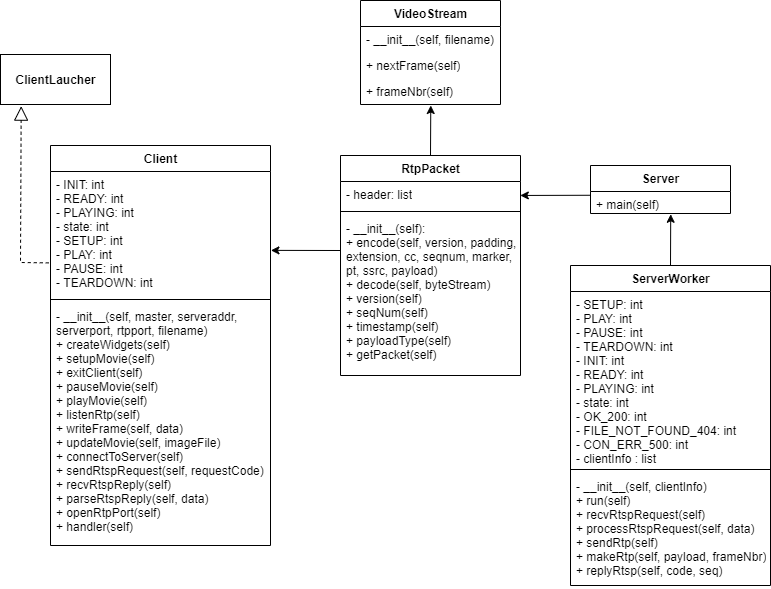

The diagram above was exported from draw.io. Its source (the exported page's mxGraphModel, read from the mxfile embedded in the PNG):
<mxGraphModel dx="766" dy="364" grid="1" gridSize="10" guides="1" tooltips="1" connect="1" arrows="1" fold="1" page="1" pageScale="1" pageWidth="827" pageHeight="1169" math="0" shadow="0">
  <root>
    <mxCell id="0" />
    <mxCell id="1" parent="0" />
    <mxCell id="dldk93fyPK2vpiKvjlRs-6" value="RtpPacket" style="swimlane;fontStyle=1;align=center;verticalAlign=top;childLayout=stackLayout;horizontal=1;startSize=26;horizontalStack=0;resizeParent=1;resizeParentMax=0;resizeLast=0;collapsible=1;marginBottom=0;fillColor=none;gradientColor=none;html=1;" parent="1" vertex="1">
      <mxGeometry x="360" y="155" width="180" height="220" as="geometry" />
    </mxCell>
    <mxCell id="dldk93fyPK2vpiKvjlRs-7" value="- header: list" style="text;strokeColor=none;fillColor=none;align=left;verticalAlign=top;spacingLeft=4;spacingRight=4;overflow=hidden;rotatable=0;points=[[0,0.5],[1,0.5]];portConstraint=eastwest;html=1;" parent="dldk93fyPK2vpiKvjlRs-6" vertex="1">
      <mxGeometry y="26" width="180" height="26" as="geometry" />
    </mxCell>
    <mxCell id="dldk93fyPK2vpiKvjlRs-8" value="" style="line;strokeWidth=1;fillColor=none;align=left;verticalAlign=middle;spacingTop=-1;spacingLeft=3;spacingRight=3;rotatable=0;labelPosition=right;points=[];portConstraint=eastwest;html=1;" parent="dldk93fyPK2vpiKvjlRs-6" vertex="1">
      <mxGeometry y="52" width="180" height="8" as="geometry" />
    </mxCell>
    <mxCell id="dldk93fyPK2vpiKvjlRs-9" value="-&amp;nbsp;__init__(self):&lt;br&gt;+ encode(self, version, padding, &lt;br&gt;extension, cc, seqnum, marker, &lt;br&gt;pt, ssrc, payload)&lt;br&gt;+ decode(self, byteStream)&lt;br&gt;+ version(self)&lt;br&gt;+ seqNum(self)&lt;br&gt;+ timestamp(self)&lt;br&gt;+ payloadType(self)&lt;br&gt;+ getPacket(self)" style="text;strokeColor=none;fillColor=none;align=left;verticalAlign=top;spacingLeft=4;spacingRight=4;overflow=hidden;rotatable=0;points=[[0,0.5],[1,0.5]];portConstraint=eastwest;html=1;" parent="dldk93fyPK2vpiKvjlRs-6" vertex="1">
      <mxGeometry y="60" width="180" height="160" as="geometry" />
    </mxCell>
    <mxCell id="dldk93fyPK2vpiKvjlRs-10" value="Client&lt;br&gt;" style="swimlane;fontStyle=1;align=center;verticalAlign=top;childLayout=stackLayout;horizontal=1;startSize=26;horizontalStack=0;resizeParent=1;resizeParentMax=0;resizeLast=0;collapsible=1;marginBottom=0;fillColor=none;gradientColor=none;html=1;" parent="1" vertex="1">
      <mxGeometry x="70" y="145" width="220" height="400" as="geometry" />
    </mxCell>
    <mxCell id="dldk93fyPK2vpiKvjlRs-11" value="&lt;div&gt;- INIT: int&amp;nbsp;&lt;/div&gt;&lt;div&gt;- READY: int&lt;/div&gt;&lt;div&gt;- PLAYING: int&amp;nbsp;&lt;/div&gt;&lt;div&gt;- state: int&lt;/div&gt;&lt;div&gt;&lt;span&gt;&#09;&lt;/span&gt;&lt;/div&gt;&lt;div&gt;- SETUP: int&lt;/div&gt;&lt;div&gt;- PLAY: int&lt;/div&gt;&lt;div&gt;- PAUSE: int&lt;/div&gt;&lt;div&gt;- TEARDOWN: int&lt;/div&gt;" style="text;strokeColor=none;fillColor=none;align=left;verticalAlign=top;spacingLeft=4;spacingRight=4;overflow=hidden;rotatable=0;points=[[0,0.5],[1,0.5]];portConstraint=eastwest;html=1;" parent="dldk93fyPK2vpiKvjlRs-10" vertex="1">
      <mxGeometry y="26" width="220" height="124" as="geometry" />
    </mxCell>
    <mxCell id="dldk93fyPK2vpiKvjlRs-12" value="" style="line;strokeWidth=1;fillColor=none;align=left;verticalAlign=middle;spacingTop=-1;spacingLeft=3;spacingRight=3;rotatable=0;labelPosition=right;points=[];portConstraint=eastwest;html=1;" parent="dldk93fyPK2vpiKvjlRs-10" vertex="1">
      <mxGeometry y="150" width="220" height="8" as="geometry" />
    </mxCell>
    <mxCell id="dldk93fyPK2vpiKvjlRs-13" value="- __init__(self, master, serveraddr, &lt;br&gt;serverport, rtpport, filename)&lt;br&gt;+ createWidgets(self)&lt;br&gt;+ setupMovie(self)&lt;br&gt;+ exitClient(self)&lt;br&gt;+ pauseMovie(self)&lt;br&gt;+ playMovie(self)&lt;br&gt;+ listenRtp(self)&lt;br&gt;+ writeFrame(self, data)&lt;br&gt;+ updateMovie(self, imageFile)&lt;br&gt;+ connectToServer(self)&lt;br&gt;+ sendRtspRequest(self, requestCode)&lt;br&gt;+ recvRtspReply(self)&lt;br&gt;+ parseRtspReply(self, data)&lt;br&gt;+ openRtpPort(self)&lt;br&gt;+ handler(self)" style="text;strokeColor=none;fillColor=none;align=left;verticalAlign=top;spacingLeft=4;spacingRight=4;overflow=hidden;rotatable=0;points=[[0,0.5],[1,0.5]];portConstraint=eastwest;html=1;" parent="dldk93fyPK2vpiKvjlRs-10" vertex="1">
      <mxGeometry y="158" width="220" height="242" as="geometry" />
    </mxCell>
    <mxCell id="dldk93fyPK2vpiKvjlRs-14" value="ServerWorker" style="swimlane;fontStyle=1;align=center;verticalAlign=top;childLayout=stackLayout;horizontal=1;startSize=26;horizontalStack=0;resizeParent=1;resizeParentMax=0;resizeLast=0;collapsible=1;marginBottom=0;fontFamily=Helvetica;fillColor=none;gradientColor=none;html=1;" parent="1" vertex="1">
      <mxGeometry x="590" y="265" width="200" height="320" as="geometry" />
    </mxCell>
    <mxCell id="dldk93fyPK2vpiKvjlRs-15" value="&lt;div&gt;- SETUP: int&lt;/div&gt;&lt;div&gt;- PLAY: int&lt;/div&gt;&lt;div&gt;- PAUSE: int&lt;/div&gt;&lt;div&gt;- TEARDOWN: int&lt;/div&gt;&lt;div&gt;- INIT: int&lt;/div&gt;&lt;div&gt;- READY: int&lt;/div&gt;&lt;div&gt;- PLAYING: int&lt;/div&gt;&lt;div&gt;- state: int&lt;/div&gt;&lt;div&gt;- OK_200: int&lt;/div&gt;&lt;div&gt;- FILE_NOT_FOUND_404: int&amp;nbsp;&lt;/div&gt;&lt;div&gt;- CON_ERR_500: int&lt;/div&gt;&lt;div&gt;-&amp;nbsp;clientInfo : list&lt;/div&gt;" style="text;strokeColor=none;fillColor=none;align=left;verticalAlign=top;spacingLeft=4;spacingRight=4;overflow=hidden;rotatable=0;points=[[0,0.5],[1,0.5]];portConstraint=eastwest;fontFamily=Helvetica;html=1;" parent="dldk93fyPK2vpiKvjlRs-14" vertex="1">
      <mxGeometry y="26" width="200" height="174" as="geometry" />
    </mxCell>
    <mxCell id="dldk93fyPK2vpiKvjlRs-16" value="" style="line;strokeWidth=1;fillColor=none;align=left;verticalAlign=middle;spacingTop=-1;spacingLeft=3;spacingRight=3;rotatable=0;labelPosition=right;points=[];portConstraint=eastwest;fontFamily=Helvetica;html=1;" parent="dldk93fyPK2vpiKvjlRs-14" vertex="1">
      <mxGeometry y="200" width="200" height="8" as="geometry" />
    </mxCell>
    <mxCell id="dldk93fyPK2vpiKvjlRs-17" value="-&amp;nbsp;__init__(self, clientInfo)&lt;br&gt;+ run(self)&lt;br&gt;+ recvRtspRequest(self)&lt;br&gt;+ processRtspRequest(self, data)&lt;br&gt;+ sendRtp(self)&lt;br&gt;+ makeRtp(self, payload, frameNbr)&lt;br&gt;+ replyRtsp(self, code, seq)" style="text;strokeColor=none;fillColor=none;align=left;verticalAlign=top;spacingLeft=4;spacingRight=4;overflow=hidden;rotatable=0;points=[[0,0.5],[1,0.5]];portConstraint=eastwest;fontFamily=Helvetica;html=1;" parent="dldk93fyPK2vpiKvjlRs-14" vertex="1">
      <mxGeometry y="208" width="200" height="112" as="geometry" />
    </mxCell>
    <mxCell id="dldk93fyPK2vpiKvjlRs-22" value="&lt;b&gt;Server&lt;/b&gt;" style="swimlane;fontStyle=0;childLayout=stackLayout;horizontal=1;startSize=26;fillColor=none;horizontalStack=0;resizeParent=1;resizeParentMax=0;resizeLast=0;collapsible=1;marginBottom=0;fontFamily=Helvetica;html=1;" parent="1" vertex="1">
      <mxGeometry x="610" y="165" width="140" height="48" as="geometry" />
    </mxCell>
    <mxCell id="dldk93fyPK2vpiKvjlRs-23" value="+ main(self)" style="text;strokeColor=none;fillColor=none;align=left;verticalAlign=top;spacingLeft=4;spacingRight=4;overflow=hidden;rotatable=0;points=[[0,0.5],[1,0.5]];portConstraint=eastwest;fontFamily=Helvetica;html=1;" parent="dldk93fyPK2vpiKvjlRs-22" vertex="1">
      <mxGeometry y="26" width="140" height="22" as="geometry" />
    </mxCell>
    <mxCell id="dldk93fyPK2vpiKvjlRs-26" value="&lt;b&gt;VideoStream&lt;/b&gt;" style="swimlane;fontStyle=0;childLayout=stackLayout;horizontal=1;startSize=26;fillColor=none;horizontalStack=0;resizeParent=1;resizeParentMax=0;resizeLast=0;collapsible=1;marginBottom=0;fontFamily=Helvetica;html=1;" parent="1" vertex="1">
      <mxGeometry x="380" width="140" height="104" as="geometry" />
    </mxCell>
    <mxCell id="dldk93fyPK2vpiKvjlRs-27" value="-&amp;nbsp;__init__(self, filename)" style="text;strokeColor=none;fillColor=none;align=left;verticalAlign=top;spacingLeft=4;spacingRight=4;overflow=hidden;rotatable=0;points=[[0,0.5],[1,0.5]];portConstraint=eastwest;fontFamily=Helvetica;html=1;" parent="dldk93fyPK2vpiKvjlRs-26" vertex="1">
      <mxGeometry y="26" width="140" height="26" as="geometry" />
    </mxCell>
    <mxCell id="dldk93fyPK2vpiKvjlRs-28" value="+ nextFrame(self)" style="text;strokeColor=none;fillColor=none;align=left;verticalAlign=top;spacingLeft=4;spacingRight=4;overflow=hidden;rotatable=0;points=[[0,0.5],[1,0.5]];portConstraint=eastwest;fontFamily=Helvetica;html=1;" parent="dldk93fyPK2vpiKvjlRs-26" vertex="1">
      <mxGeometry y="52" width="140" height="26" as="geometry" />
    </mxCell>
    <mxCell id="dldk93fyPK2vpiKvjlRs-29" value="+ frameNbr(self)" style="text;strokeColor=none;fillColor=none;align=left;verticalAlign=top;spacingLeft=4;spacingRight=4;overflow=hidden;rotatable=0;points=[[0,0.5],[1,0.5]];portConstraint=eastwest;fontFamily=Helvetica;html=1;" parent="dldk93fyPK2vpiKvjlRs-26" vertex="1">
      <mxGeometry y="78" width="140" height="26" as="geometry" />
    </mxCell>
    <mxCell id="dldk93fyPK2vpiKvjlRs-30" value="&lt;b&gt;ClientLaucher&lt;/b&gt;" style="html=1;fontFamily=Helvetica;fillColor=none;gradientColor=none;" parent="1" vertex="1">
      <mxGeometry x="20" y="54" width="110" height="50" as="geometry" />
    </mxCell>
    <mxCell id="dldk93fyPK2vpiKvjlRs-42" value="" style="endArrow=classic;html=1;rounded=0;fontFamily=Helvetica;exitX=0.5;exitY=0;exitDx=0;exitDy=0;entryX=0.573;entryY=1.035;entryDx=0;entryDy=0;entryPerimeter=0;" parent="1" source="dldk93fyPK2vpiKvjlRs-14" target="dldk93fyPK2vpiKvjlRs-23" edge="1">
      <mxGeometry width="50" height="50" relative="1" as="geometry">
        <mxPoint x="420" y="360" as="sourcePoint" />
        <mxPoint x="470" y="310" as="targetPoint" />
      </mxGeometry>
    </mxCell>
    <mxCell id="dldk93fyPK2vpiKvjlRs-43" value="" style="endArrow=classic;html=1;rounded=0;fontFamily=Helvetica;exitX=-0.001;exitY=0.171;exitDx=0;exitDy=0;exitPerimeter=0;entryX=0.999;entryY=0.537;entryDx=0;entryDy=0;entryPerimeter=0;" parent="1" source="dldk93fyPK2vpiKvjlRs-23" target="dldk93fyPK2vpiKvjlRs-7" edge="1">
      <mxGeometry width="50" height="50" relative="1" as="geometry">
        <mxPoint x="340" y="210" as="sourcePoint" />
        <mxPoint x="390" y="160" as="targetPoint" />
      </mxGeometry>
    </mxCell>
    <mxCell id="dldk93fyPK2vpiKvjlRs-44" value="" style="endArrow=classic;html=1;rounded=0;fontFamily=Helvetica;exitX=0.5;exitY=0;exitDx=0;exitDy=0;entryX=0.502;entryY=1.038;entryDx=0;entryDy=0;entryPerimeter=0;" parent="1" source="dldk93fyPK2vpiKvjlRs-6" target="dldk93fyPK2vpiKvjlRs-29" edge="1">
      <mxGeometry width="50" height="50" relative="1" as="geometry">
        <mxPoint x="360" y="170" as="sourcePoint" />
        <mxPoint x="410" y="120" as="targetPoint" />
      </mxGeometry>
    </mxCell>
    <mxCell id="dldk93fyPK2vpiKvjlRs-45" value="" style="endArrow=classic;html=1;rounded=0;fontFamily=Helvetica;entryX=1.002;entryY=0.636;entryDx=0;entryDy=0;entryPerimeter=0;" parent="1" target="dldk93fyPK2vpiKvjlRs-11" edge="1">
      <mxGeometry width="50" height="50" relative="1" as="geometry">
        <mxPoint x="360" y="250" as="sourcePoint" />
        <mxPoint x="410" y="200" as="targetPoint" />
      </mxGeometry>
    </mxCell>
    <mxCell id="dldk93fyPK2vpiKvjlRs-46" value="" style="endArrow=block;dashed=1;endFill=0;endSize=12;html=1;rounded=0;fontFamily=Helvetica;exitX=-0.008;exitY=0.737;exitDx=0;exitDy=0;exitPerimeter=0;entryX=0.188;entryY=1.033;entryDx=0;entryDy=0;entryPerimeter=0;" parent="1" source="dldk93fyPK2vpiKvjlRs-11" target="dldk93fyPK2vpiKvjlRs-30" edge="1">
      <mxGeometry width="160" relative="1" as="geometry">
        <mxPoint x="80" y="270" as="sourcePoint" />
        <mxPoint y="262" as="targetPoint" />
        <Array as="points">
          <mxPoint x="40" y="262" />
        </Array>
      </mxGeometry>
    </mxCell>
  </root>
</mxGraphModel>